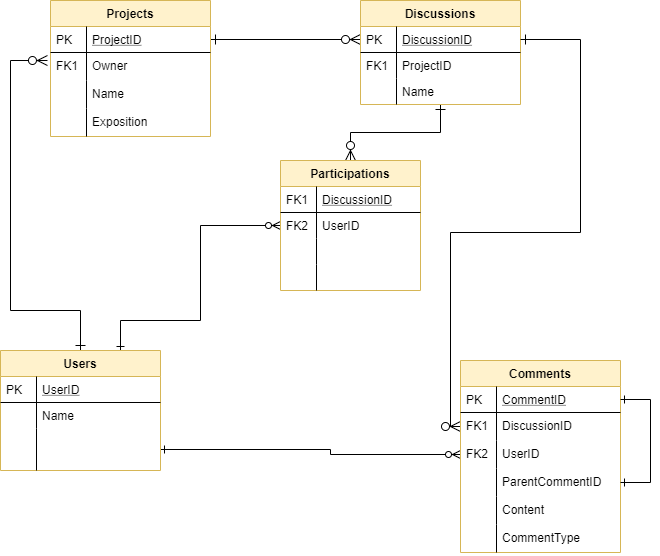

The diagram above was exported from draw.io. Its source (the exported page's mxGraphModel, read from the mxfile embedded in the PNG):
<mxGraphModel dx="1422" dy="762" grid="1" gridSize="10" guides="1" tooltips="1" connect="1" arrows="1" fold="1" page="1" pageScale="1" pageWidth="827" pageHeight="1169" math="0" shadow="0">
  <root>
    <mxCell id="WIyWlLk6GJQsqaUBKTNV-0" />
    <mxCell id="WIyWlLk6GJQsqaUBKTNV-1" parent="WIyWlLk6GJQsqaUBKTNV-0" />
    <mxCell id="zkfFHV4jXpPFQw0GAbJ--63" value="" style="edgeStyle=orthogonalEdgeStyle;endArrow=ERzeroToMany;startArrow=ERone;shadow=0;strokeWidth=1;endSize=8;startSize=8;startFill=0;" parent="WIyWlLk6GJQsqaUBKTNV-1" source="zkfFHV4jXpPFQw0GAbJ--52" target="zkfFHV4jXpPFQw0GAbJ--57" edge="1">
      <mxGeometry width="100" height="100" relative="1" as="geometry">
        <mxPoint x="310" y="390" as="sourcePoint" />
        <mxPoint x="410" y="290" as="targetPoint" />
      </mxGeometry>
    </mxCell>
    <mxCell id="zkfFHV4jXpPFQw0GAbJ--71" value="" style="endArrow=ERzeroToMany;startArrow=ERone;shadow=0;strokeWidth=1;endSize=8;startSize=8;rounded=0;edgeStyle=orthogonalEdgeStyle;startFill=0;" parent="WIyWlLk6GJQsqaUBKTNV-1" source="zkfFHV4jXpPFQw0GAbJ--56" target="zkfFHV4jXpPFQw0GAbJ--64" edge="1">
      <mxGeometry width="100" height="100" relative="1" as="geometry">
        <mxPoint x="410" y="182" as="sourcePoint" />
        <mxPoint x="330" y="169" as="targetPoint" />
      </mxGeometry>
    </mxCell>
    <mxCell id="zkfFHV4jXpPFQw0GAbJ--56" value="Discussions" style="swimlane;fontStyle=1;childLayout=stackLayout;horizontal=1;startSize=26;horizontalStack=0;resizeParent=1;resizeLast=0;collapsible=1;marginBottom=0;rounded=0;shadow=0;strokeWidth=1;fillColor=#fff2cc;strokeColor=#d6b656;" parent="WIyWlLk6GJQsqaUBKTNV-1" vertex="1">
      <mxGeometry x="470" y="120" width="160" height="104" as="geometry">
        <mxRectangle x="260" y="80" width="160" height="26" as="alternateBounds" />
      </mxGeometry>
    </mxCell>
    <mxCell id="zkfFHV4jXpPFQw0GAbJ--57" value="DiscussionID" style="shape=partialRectangle;top=0;left=0;right=0;bottom=1;align=left;verticalAlign=top;fillColor=none;spacingLeft=40;spacingRight=4;overflow=hidden;rotatable=0;points=[[0,0.5],[1,0.5]];portConstraint=eastwest;dropTarget=0;rounded=0;shadow=0;strokeWidth=1;fontStyle=4" parent="zkfFHV4jXpPFQw0GAbJ--56" vertex="1">
      <mxGeometry y="26" width="160" height="26" as="geometry" />
    </mxCell>
    <mxCell id="zkfFHV4jXpPFQw0GAbJ--58" value="PK" style="shape=partialRectangle;top=0;left=0;bottom=0;fillColor=none;align=left;verticalAlign=top;spacingLeft=4;spacingRight=4;overflow=hidden;rotatable=0;points=[];portConstraint=eastwest;part=1;" parent="zkfFHV4jXpPFQw0GAbJ--57" vertex="1" connectable="0">
      <mxGeometry width="36" height="26" as="geometry" />
    </mxCell>
    <mxCell id="zkfFHV4jXpPFQw0GAbJ--59" value="ProjectID" style="shape=partialRectangle;top=0;left=0;right=0;bottom=0;align=left;verticalAlign=top;fillColor=none;spacingLeft=40;spacingRight=4;overflow=hidden;rotatable=0;points=[[0,0.5],[1,0.5]];portConstraint=eastwest;dropTarget=0;rounded=0;shadow=0;strokeWidth=1;" parent="zkfFHV4jXpPFQw0GAbJ--56" vertex="1">
      <mxGeometry y="52" width="160" height="26" as="geometry" />
    </mxCell>
    <mxCell id="zkfFHV4jXpPFQw0GAbJ--60" value="FK1" style="shape=partialRectangle;top=0;left=0;bottom=0;fillColor=none;align=left;verticalAlign=top;spacingLeft=4;spacingRight=4;overflow=hidden;rotatable=0;points=[];portConstraint=eastwest;part=1;" parent="zkfFHV4jXpPFQw0GAbJ--59" vertex="1" connectable="0">
      <mxGeometry width="36" height="26" as="geometry" />
    </mxCell>
    <mxCell id="zkfFHV4jXpPFQw0GAbJ--61" value="Name" style="shape=partialRectangle;top=0;left=0;right=0;bottom=0;align=left;verticalAlign=top;fillColor=none;spacingLeft=40;spacingRight=4;overflow=hidden;rotatable=0;points=[[0,0.5],[1,0.5]];portConstraint=eastwest;dropTarget=0;rounded=0;shadow=0;strokeWidth=1;" parent="zkfFHV4jXpPFQw0GAbJ--56" vertex="1">
      <mxGeometry y="78" width="160" height="26" as="geometry" />
    </mxCell>
    <mxCell id="zkfFHV4jXpPFQw0GAbJ--62" value="" style="shape=partialRectangle;top=0;left=0;bottom=0;fillColor=none;align=left;verticalAlign=top;spacingLeft=4;spacingRight=4;overflow=hidden;rotatable=0;points=[];portConstraint=eastwest;part=1;" parent="zkfFHV4jXpPFQw0GAbJ--61" vertex="1" connectable="0">
      <mxGeometry width="36" height="26" as="geometry" />
    </mxCell>
    <mxCell id="zkfFHV4jXpPFQw0GAbJ--51" value="Projects" style="swimlane;fontStyle=1;childLayout=stackLayout;horizontal=1;startSize=26;horizontalStack=0;resizeParent=1;resizeLast=0;collapsible=1;marginBottom=0;rounded=0;shadow=0;strokeWidth=1;fillColor=#fff2cc;strokeColor=#d6b656;" parent="WIyWlLk6GJQsqaUBKTNV-1" vertex="1">
      <mxGeometry x="160" y="120" width="160" height="136" as="geometry">
        <mxRectangle x="20" y="80" width="160" height="26" as="alternateBounds" />
      </mxGeometry>
    </mxCell>
    <mxCell id="zkfFHV4jXpPFQw0GAbJ--52" value="ProjectID" style="shape=partialRectangle;top=0;left=0;right=0;bottom=1;align=left;verticalAlign=top;fillColor=none;spacingLeft=40;spacingRight=4;overflow=hidden;rotatable=0;points=[[0,0.5],[1,0.5]];portConstraint=eastwest;dropTarget=0;rounded=0;shadow=0;strokeWidth=1;fontStyle=4" parent="zkfFHV4jXpPFQw0GAbJ--51" vertex="1">
      <mxGeometry y="26" width="160" height="26" as="geometry" />
    </mxCell>
    <mxCell id="zkfFHV4jXpPFQw0GAbJ--53" value="PK" style="shape=partialRectangle;top=0;left=0;bottom=0;fillColor=none;align=left;verticalAlign=top;spacingLeft=4;spacingRight=4;overflow=hidden;rotatable=0;points=[];portConstraint=eastwest;part=1;" parent="zkfFHV4jXpPFQw0GAbJ--52" vertex="1" connectable="0">
      <mxGeometry width="36" height="26" as="geometry" />
    </mxCell>
    <mxCell id="zkfFHV4jXpPFQw0GAbJ--54" value="Owner&#10;&#10;" style="shape=partialRectangle;top=0;left=0;right=0;bottom=0;align=left;verticalAlign=top;fillColor=none;spacingLeft=40;spacingRight=4;overflow=hidden;rotatable=0;points=[[0,0.5],[1,0.5]];portConstraint=eastwest;dropTarget=0;rounded=0;shadow=0;strokeWidth=1;" parent="zkfFHV4jXpPFQw0GAbJ--51" vertex="1">
      <mxGeometry y="52" width="160" height="28" as="geometry" />
    </mxCell>
    <mxCell id="zkfFHV4jXpPFQw0GAbJ--55" value="FK1" style="shape=partialRectangle;top=0;left=0;bottom=0;fillColor=none;align=left;verticalAlign=top;spacingLeft=4;spacingRight=4;overflow=hidden;rotatable=0;points=[];portConstraint=eastwest;part=1;" parent="zkfFHV4jXpPFQw0GAbJ--54" vertex="1" connectable="0">
      <mxGeometry width="36" height="28" as="geometry" />
    </mxCell>
    <mxCell id="DiqMQ-OVnINjFGPz7Rk4-25" value="Name" style="shape=partialRectangle;top=0;left=0;right=0;bottom=0;align=left;verticalAlign=top;fillColor=none;spacingLeft=40;spacingRight=4;overflow=hidden;rotatable=0;points=[[0,0.5],[1,0.5]];portConstraint=eastwest;dropTarget=0;rounded=0;shadow=0;strokeWidth=1;" parent="zkfFHV4jXpPFQw0GAbJ--51" vertex="1">
      <mxGeometry y="80" width="160" height="28" as="geometry" />
    </mxCell>
    <mxCell id="DiqMQ-OVnINjFGPz7Rk4-26" value="" style="shape=partialRectangle;top=0;left=0;bottom=0;fillColor=none;align=left;verticalAlign=top;spacingLeft=4;spacingRight=4;overflow=hidden;rotatable=0;points=[];portConstraint=eastwest;part=1;" parent="DiqMQ-OVnINjFGPz7Rk4-25" vertex="1" connectable="0">
      <mxGeometry width="36" height="28" as="geometry" />
    </mxCell>
    <mxCell id="DiqMQ-OVnINjFGPz7Rk4-27" value="Exposition" style="shape=partialRectangle;top=0;left=0;right=0;bottom=0;align=left;verticalAlign=top;fillColor=none;spacingLeft=40;spacingRight=4;overflow=hidden;rotatable=0;points=[[0,0.5],[1,0.5]];portConstraint=eastwest;dropTarget=0;rounded=0;shadow=0;strokeWidth=1;" parent="zkfFHV4jXpPFQw0GAbJ--51" vertex="1">
      <mxGeometry y="108" width="160" height="28" as="geometry" />
    </mxCell>
    <mxCell id="DiqMQ-OVnINjFGPz7Rk4-28" value="" style="shape=partialRectangle;top=0;left=0;bottom=0;fillColor=none;align=left;verticalAlign=top;spacingLeft=4;spacingRight=4;overflow=hidden;rotatable=0;points=[];portConstraint=eastwest;part=1;" parent="DiqMQ-OVnINjFGPz7Rk4-27" vertex="1" connectable="0">
      <mxGeometry width="36" height="28" as="geometry" />
    </mxCell>
    <mxCell id="DiqMQ-OVnINjFGPz7Rk4-30" value="" style="endArrow=ERzeroToMany;startArrow=ERone;shadow=0;strokeWidth=1;exitX=0.75;exitY=0;exitDx=0;exitDy=0;rounded=0;edgeStyle=orthogonalEdgeStyle;entryX=0;entryY=0.5;entryDx=0;entryDy=0;startFill=0;" parent="WIyWlLk6GJQsqaUBKTNV-1" source="DiqMQ-OVnINjFGPz7Rk4-0" target="zkfFHV4jXpPFQw0GAbJ--67" edge="1">
      <mxGeometry width="100" height="100" relative="1" as="geometry">
        <mxPoint x="370" y="450" as="sourcePoint" />
        <mxPoint x="350" y="300" as="targetPoint" />
        <Array as="points">
          <mxPoint x="230" y="440" />
          <mxPoint x="310" y="440" />
          <mxPoint x="310" y="345" />
        </Array>
      </mxGeometry>
    </mxCell>
    <mxCell id="DiqMQ-OVnINjFGPz7Rk4-32" value="" style="edgeStyle=orthogonalEdgeStyle;endArrow=ERzeroToMany;startArrow=ERone;shadow=0;strokeWidth=1;endSize=8;startSize=8;jumpSize=3;exitX=0.5;exitY=0;exitDx=0;exitDy=0;entryX=-0.019;entryY=0.286;entryDx=0;entryDy=0;entryPerimeter=0;rounded=0;startFill=0;" parent="WIyWlLk6GJQsqaUBKTNV-1" source="DiqMQ-OVnINjFGPz7Rk4-0" target="zkfFHV4jXpPFQw0GAbJ--54" edge="1">
      <mxGeometry width="100" height="100" relative="1" as="geometry">
        <mxPoint x="249" y="400" as="sourcePoint" />
        <mxPoint x="231" y="254.99199999999996" as="targetPoint" />
        <Array as="points">
          <mxPoint x="190" y="430" />
          <mxPoint x="120" y="430" />
          <mxPoint x="120" y="180" />
        </Array>
      </mxGeometry>
    </mxCell>
    <mxCell id="zkfFHV4jXpPFQw0GAbJ--64" value="Participations" style="swimlane;fontStyle=1;childLayout=stackLayout;horizontal=1;startSize=26;horizontalStack=0;resizeParent=1;resizeLast=0;collapsible=1;marginBottom=0;rounded=0;shadow=0;strokeWidth=1;fillColor=#fff2cc;strokeColor=#d6b656;" parent="WIyWlLk6GJQsqaUBKTNV-1" vertex="1">
      <mxGeometry x="390" y="280" width="140" height="130" as="geometry">
        <mxRectangle x="260" y="270" width="160" height="26" as="alternateBounds" />
      </mxGeometry>
    </mxCell>
    <mxCell id="zkfFHV4jXpPFQw0GAbJ--65" value="DiscussionID" style="shape=partialRectangle;top=0;left=0;right=0;bottom=1;align=left;verticalAlign=top;fillColor=none;spacingLeft=40;spacingRight=4;overflow=hidden;rotatable=0;points=[[0,0.5],[1,0.5]];portConstraint=eastwest;dropTarget=0;rounded=0;shadow=0;strokeWidth=1;fontStyle=4" parent="zkfFHV4jXpPFQw0GAbJ--64" vertex="1">
      <mxGeometry y="26" width="140" height="26" as="geometry" />
    </mxCell>
    <mxCell id="zkfFHV4jXpPFQw0GAbJ--66" value="FK1" style="shape=partialRectangle;top=0;left=0;bottom=0;fillColor=none;align=left;verticalAlign=top;spacingLeft=4;spacingRight=4;overflow=hidden;rotatable=0;points=[];portConstraint=eastwest;part=1;" parent="zkfFHV4jXpPFQw0GAbJ--65" vertex="1" connectable="0">
      <mxGeometry width="36" height="26" as="geometry" />
    </mxCell>
    <mxCell id="zkfFHV4jXpPFQw0GAbJ--67" value="UserID" style="shape=partialRectangle;top=0;left=0;right=0;bottom=0;align=left;verticalAlign=top;fillColor=none;spacingLeft=40;spacingRight=4;overflow=hidden;rotatable=0;points=[[0,0.5],[1,0.5]];portConstraint=eastwest;dropTarget=0;rounded=0;shadow=0;strokeWidth=1;" parent="zkfFHV4jXpPFQw0GAbJ--64" vertex="1">
      <mxGeometry y="52" width="140" height="26" as="geometry" />
    </mxCell>
    <mxCell id="zkfFHV4jXpPFQw0GAbJ--68" value="FK2" style="shape=partialRectangle;top=0;left=0;bottom=0;fillColor=none;align=left;verticalAlign=top;spacingLeft=4;spacingRight=4;overflow=hidden;rotatable=0;points=[];portConstraint=eastwest;part=1;" parent="zkfFHV4jXpPFQw0GAbJ--67" vertex="1" connectable="0">
      <mxGeometry width="36" height="26" as="geometry" />
    </mxCell>
    <mxCell id="zkfFHV4jXpPFQw0GAbJ--69" value="" style="shape=partialRectangle;top=0;left=0;right=0;bottom=0;align=left;verticalAlign=top;fillColor=none;spacingLeft=40;spacingRight=4;overflow=hidden;rotatable=0;points=[[0,0.5],[1,0.5]];portConstraint=eastwest;dropTarget=0;rounded=0;shadow=0;strokeWidth=1;" parent="zkfFHV4jXpPFQw0GAbJ--64" vertex="1">
      <mxGeometry y="78" width="140" height="26" as="geometry" />
    </mxCell>
    <mxCell id="zkfFHV4jXpPFQw0GAbJ--70" value="" style="shape=partialRectangle;top=0;left=0;bottom=0;fillColor=none;align=left;verticalAlign=top;spacingLeft=4;spacingRight=4;overflow=hidden;rotatable=0;points=[];portConstraint=eastwest;part=1;" parent="zkfFHV4jXpPFQw0GAbJ--69" vertex="1" connectable="0">
      <mxGeometry width="36" height="26" as="geometry" />
    </mxCell>
    <mxCell id="DiqMQ-OVnINjFGPz7Rk4-8" value="" style="shape=partialRectangle;top=0;left=0;right=0;bottom=0;align=left;verticalAlign=top;fillColor=none;spacingLeft=40;spacingRight=4;overflow=hidden;rotatable=0;points=[[0,0.5],[1,0.5]];portConstraint=eastwest;dropTarget=0;rounded=0;shadow=0;strokeWidth=1;" parent="zkfFHV4jXpPFQw0GAbJ--64" vertex="1">
      <mxGeometry y="104" width="140" height="26" as="geometry" />
    </mxCell>
    <mxCell id="DiqMQ-OVnINjFGPz7Rk4-9" value="" style="shape=partialRectangle;top=0;left=0;bottom=0;fillColor=none;align=left;verticalAlign=top;spacingLeft=4;spacingRight=4;overflow=hidden;rotatable=0;points=[];portConstraint=eastwest;part=1;" parent="DiqMQ-OVnINjFGPz7Rk4-8" vertex="1" connectable="0">
      <mxGeometry width="36" height="26" as="geometry" />
    </mxCell>
    <mxCell id="DiqMQ-OVnINjFGPz7Rk4-46" value="" style="endArrow=ERzeroToMany;startArrow=ERone;shadow=0;strokeWidth=1;endSize=8;startSize=8;rounded=0;edgeStyle=orthogonalEdgeStyle;entryX=0;entryY=0.5;entryDx=0;entryDy=0;exitX=1;exitY=0.5;exitDx=0;exitDy=0;startFill=0;" parent="WIyWlLk6GJQsqaUBKTNV-1" source="zkfFHV4jXpPFQw0GAbJ--57" target="DiqMQ-OVnINjFGPz7Rk4-36" edge="1">
      <mxGeometry width="100" height="100" relative="1" as="geometry">
        <mxPoint x="670" y="140" as="sourcePoint" />
        <mxPoint x="640" y="386" as="targetPoint" />
        <Array as="points">
          <mxPoint x="690" y="159" />
          <mxPoint x="690" y="352" />
          <mxPoint x="560" y="352" />
          <mxPoint x="560" y="546" />
        </Array>
      </mxGeometry>
    </mxCell>
    <mxCell id="DiqMQ-OVnINjFGPz7Rk4-47" value="" style="endArrow=ERzeroToMany;startArrow=ERone;shadow=0;strokeWidth=1;exitX=1;exitY=0.5;exitDx=0;exitDy=0;rounded=0;edgeStyle=orthogonalEdgeStyle;entryX=0;entryY=0.5;entryDx=0;entryDy=0;startFill=0;" parent="WIyWlLk6GJQsqaUBKTNV-1" source="DiqMQ-OVnINjFGPz7Rk4-5" target="DiqMQ-OVnINjFGPz7Rk4-38" edge="1">
      <mxGeometry width="100" height="100" relative="1" as="geometry">
        <mxPoint x="330" y="445" as="sourcePoint" />
        <mxPoint x="450" y="530" as="targetPoint" />
        <Array as="points">
          <mxPoint x="440" y="569" />
          <mxPoint x="440" y="574" />
        </Array>
      </mxGeometry>
    </mxCell>
    <mxCell id="DiqMQ-OVnINjFGPz7Rk4-0" value="Users" style="swimlane;fontStyle=1;childLayout=stackLayout;horizontal=1;startSize=26;horizontalStack=0;resizeParent=1;resizeLast=0;collapsible=1;marginBottom=0;rounded=0;shadow=0;strokeWidth=1;fillColor=#fff2cc;strokeColor=#d6b656;" parent="WIyWlLk6GJQsqaUBKTNV-1" vertex="1">
      <mxGeometry x="110" y="470" width="160" height="120" as="geometry">
        <mxRectangle x="260" y="270" width="160" height="26" as="alternateBounds" />
      </mxGeometry>
    </mxCell>
    <mxCell id="DiqMQ-OVnINjFGPz7Rk4-1" value="UserID" style="shape=partialRectangle;top=0;left=0;right=0;bottom=1;align=left;verticalAlign=top;fillColor=none;spacingLeft=40;spacingRight=4;overflow=hidden;rotatable=0;points=[[0,0.5],[1,0.5]];portConstraint=eastwest;dropTarget=0;rounded=0;shadow=0;strokeWidth=1;fontStyle=4" parent="DiqMQ-OVnINjFGPz7Rk4-0" vertex="1">
      <mxGeometry y="26" width="160" height="26" as="geometry" />
    </mxCell>
    <mxCell id="DiqMQ-OVnINjFGPz7Rk4-2" value="PK" style="shape=partialRectangle;top=0;left=0;bottom=0;fillColor=none;align=left;verticalAlign=top;spacingLeft=4;spacingRight=4;overflow=hidden;rotatable=0;points=[];portConstraint=eastwest;part=1;" parent="DiqMQ-OVnINjFGPz7Rk4-1" vertex="1" connectable="0">
      <mxGeometry width="36" height="26" as="geometry" />
    </mxCell>
    <mxCell id="DiqMQ-OVnINjFGPz7Rk4-3" value="Name" style="shape=partialRectangle;top=0;left=0;right=0;bottom=0;align=left;verticalAlign=top;fillColor=none;spacingLeft=40;spacingRight=4;overflow=hidden;rotatable=0;points=[[0,0.5],[1,0.5]];portConstraint=eastwest;dropTarget=0;rounded=0;shadow=0;strokeWidth=1;" parent="DiqMQ-OVnINjFGPz7Rk4-0" vertex="1">
      <mxGeometry y="52" width="160" height="26" as="geometry" />
    </mxCell>
    <mxCell id="DiqMQ-OVnINjFGPz7Rk4-4" value="" style="shape=partialRectangle;top=0;left=0;bottom=0;fillColor=none;align=left;verticalAlign=top;spacingLeft=4;spacingRight=4;overflow=hidden;rotatable=0;points=[];portConstraint=eastwest;part=1;" parent="DiqMQ-OVnINjFGPz7Rk4-3" vertex="1" connectable="0">
      <mxGeometry width="36" height="26" as="geometry" />
    </mxCell>
    <mxCell id="DiqMQ-OVnINjFGPz7Rk4-5" value="" style="shape=partialRectangle;top=0;left=0;right=0;bottom=0;align=left;verticalAlign=top;fillColor=none;spacingLeft=40;spacingRight=4;overflow=hidden;rotatable=0;points=[[0,0.5],[1,0.5]];portConstraint=eastwest;dropTarget=0;rounded=0;shadow=0;strokeWidth=1;" parent="DiqMQ-OVnINjFGPz7Rk4-0" vertex="1">
      <mxGeometry y="78" width="160" height="42" as="geometry" />
    </mxCell>
    <mxCell id="DiqMQ-OVnINjFGPz7Rk4-6" value="" style="shape=partialRectangle;top=0;left=0;bottom=0;fillColor=none;align=left;verticalAlign=top;spacingLeft=4;spacingRight=4;overflow=hidden;rotatable=0;points=[];portConstraint=eastwest;part=1;" parent="DiqMQ-OVnINjFGPz7Rk4-5" vertex="1" connectable="0">
      <mxGeometry width="36" height="42" as="geometry" />
    </mxCell>
    <mxCell id="DiqMQ-OVnINjFGPz7Rk4-33" value="Comments" style="swimlane;fontStyle=1;childLayout=stackLayout;horizontal=1;startSize=26;horizontalStack=0;resizeParent=1;resizeLast=0;collapsible=1;marginBottom=0;rounded=0;shadow=0;strokeWidth=1;fillColor=#fff2cc;strokeColor=#d6b656;" parent="WIyWlLk6GJQsqaUBKTNV-1" vertex="1">
      <mxGeometry x="570" y="480" width="160" height="192" as="geometry">
        <mxRectangle x="20" y="80" width="160" height="26" as="alternateBounds" />
      </mxGeometry>
    </mxCell>
    <mxCell id="DiqMQ-OVnINjFGPz7Rk4-34" value="CommentID" style="shape=partialRectangle;top=0;left=0;right=0;bottom=1;align=left;verticalAlign=top;fillColor=none;spacingLeft=40;spacingRight=4;overflow=hidden;rotatable=0;points=[[0,0.5],[1,0.5]];portConstraint=eastwest;dropTarget=0;rounded=0;shadow=0;strokeWidth=1;fontStyle=4" parent="DiqMQ-OVnINjFGPz7Rk4-33" vertex="1">
      <mxGeometry y="26" width="160" height="26" as="geometry" />
    </mxCell>
    <mxCell id="DiqMQ-OVnINjFGPz7Rk4-35" value="PK" style="shape=partialRectangle;top=0;left=0;bottom=0;fillColor=none;align=left;verticalAlign=top;spacingLeft=4;spacingRight=4;overflow=hidden;rotatable=0;points=[];portConstraint=eastwest;part=1;" parent="DiqMQ-OVnINjFGPz7Rk4-34" vertex="1" connectable="0">
      <mxGeometry width="36" height="26" as="geometry" />
    </mxCell>
    <mxCell id="DiqMQ-OVnINjFGPz7Rk4-36" value="DiscussionID" style="shape=partialRectangle;top=0;left=0;right=0;bottom=0;align=left;verticalAlign=top;fillColor=none;spacingLeft=40;spacingRight=4;overflow=hidden;rotatable=0;points=[[0,0.5],[1,0.5]];portConstraint=eastwest;dropTarget=0;rounded=0;shadow=0;strokeWidth=1;" parent="DiqMQ-OVnINjFGPz7Rk4-33" vertex="1">
      <mxGeometry y="52" width="160" height="28" as="geometry" />
    </mxCell>
    <mxCell id="DiqMQ-OVnINjFGPz7Rk4-37" value="FK1" style="shape=partialRectangle;top=0;left=0;bottom=0;fillColor=none;align=left;verticalAlign=top;spacingLeft=4;spacingRight=4;overflow=hidden;rotatable=0;points=[];portConstraint=eastwest;part=1;" parent="DiqMQ-OVnINjFGPz7Rk4-36" vertex="1" connectable="0">
      <mxGeometry width="36" height="28" as="geometry" />
    </mxCell>
    <mxCell id="DiqMQ-OVnINjFGPz7Rk4-38" value="UserID" style="shape=partialRectangle;top=0;left=0;right=0;bottom=0;align=left;verticalAlign=top;fillColor=none;spacingLeft=40;spacingRight=4;overflow=hidden;rotatable=0;points=[[0,0.5],[1,0.5]];portConstraint=eastwest;dropTarget=0;rounded=0;shadow=0;strokeWidth=1;" parent="DiqMQ-OVnINjFGPz7Rk4-33" vertex="1">
      <mxGeometry y="80" width="160" height="28" as="geometry" />
    </mxCell>
    <mxCell id="DiqMQ-OVnINjFGPz7Rk4-39" value="FK2" style="shape=partialRectangle;top=0;left=0;bottom=0;fillColor=none;align=left;verticalAlign=top;spacingLeft=4;spacingRight=4;overflow=hidden;rotatable=0;points=[];portConstraint=eastwest;part=1;" parent="DiqMQ-OVnINjFGPz7Rk4-38" vertex="1" connectable="0">
      <mxGeometry width="36" height="28" as="geometry" />
    </mxCell>
    <mxCell id="DiqMQ-OVnINjFGPz7Rk4-40" value="ParentCommentID" style="shape=partialRectangle;top=0;left=0;right=0;bottom=0;align=left;verticalAlign=top;fillColor=none;spacingLeft=40;spacingRight=4;overflow=hidden;rotatable=0;points=[[0,0.5],[1,0.5]];portConstraint=eastwest;dropTarget=0;rounded=0;shadow=0;strokeWidth=1;" parent="DiqMQ-OVnINjFGPz7Rk4-33" vertex="1">
      <mxGeometry y="108" width="160" height="28" as="geometry" />
    </mxCell>
    <mxCell id="DiqMQ-OVnINjFGPz7Rk4-41" value="" style="shape=partialRectangle;top=0;left=0;bottom=0;fillColor=none;align=left;verticalAlign=top;spacingLeft=4;spacingRight=4;overflow=hidden;rotatable=0;points=[];portConstraint=eastwest;part=1;" parent="DiqMQ-OVnINjFGPz7Rk4-40" vertex="1" connectable="0">
      <mxGeometry width="36" height="28" as="geometry" />
    </mxCell>
    <mxCell id="DiqMQ-OVnINjFGPz7Rk4-42" value="Content" style="shape=partialRectangle;top=0;left=0;right=0;bottom=0;align=left;verticalAlign=top;fillColor=none;spacingLeft=40;spacingRight=4;overflow=hidden;rotatable=0;points=[[0,0.5],[1,0.5]];portConstraint=eastwest;dropTarget=0;rounded=0;shadow=0;strokeWidth=1;" parent="DiqMQ-OVnINjFGPz7Rk4-33" vertex="1">
      <mxGeometry y="136" width="160" height="28" as="geometry" />
    </mxCell>
    <mxCell id="DiqMQ-OVnINjFGPz7Rk4-43" value="" style="shape=partialRectangle;top=0;left=0;bottom=0;fillColor=none;align=left;verticalAlign=top;spacingLeft=4;spacingRight=4;overflow=hidden;rotatable=0;points=[];portConstraint=eastwest;part=1;" parent="DiqMQ-OVnINjFGPz7Rk4-42" vertex="1" connectable="0">
      <mxGeometry width="36" height="28" as="geometry" />
    </mxCell>
    <mxCell id="DiqMQ-OVnINjFGPz7Rk4-48" value="CommentType" style="shape=partialRectangle;top=0;left=0;right=0;bottom=0;align=left;verticalAlign=top;fillColor=none;spacingLeft=40;spacingRight=4;overflow=hidden;rotatable=0;points=[[0,0.5],[1,0.5]];portConstraint=eastwest;dropTarget=0;rounded=0;shadow=0;strokeWidth=1;" parent="DiqMQ-OVnINjFGPz7Rk4-33" vertex="1">
      <mxGeometry y="164" width="160" height="28" as="geometry" />
    </mxCell>
    <mxCell id="DiqMQ-OVnINjFGPz7Rk4-49" value="" style="shape=partialRectangle;top=0;left=0;bottom=0;fillColor=none;align=left;verticalAlign=top;spacingLeft=4;spacingRight=4;overflow=hidden;rotatable=0;points=[];portConstraint=eastwest;part=1;" parent="DiqMQ-OVnINjFGPz7Rk4-48" vertex="1" connectable="0">
      <mxGeometry width="36" height="28" as="geometry" />
    </mxCell>
    <mxCell id="DiqMQ-OVnINjFGPz7Rk4-50" value="" style="endArrow=ERone;startArrow=ERone;shadow=0;strokeWidth=1;exitX=1;exitY=0.5;exitDx=0;exitDy=0;rounded=0;edgeStyle=orthogonalEdgeStyle;entryX=1;entryY=0.5;entryDx=0;entryDy=0;endFill=0;startFill=0;" parent="DiqMQ-OVnINjFGPz7Rk4-33" source="DiqMQ-OVnINjFGPz7Rk4-40" target="DiqMQ-OVnINjFGPz7Rk4-34" edge="1">
      <mxGeometry width="100" height="100" relative="1" as="geometry">
        <mxPoint x="-350" y="139" as="sourcePoint" />
        <mxPoint x="10" y="104" as="targetPoint" />
        <Array as="points">
          <mxPoint x="190" y="122" />
          <mxPoint x="190" y="39" />
        </Array>
      </mxGeometry>
    </mxCell>
  </root>
</mxGraphModel>